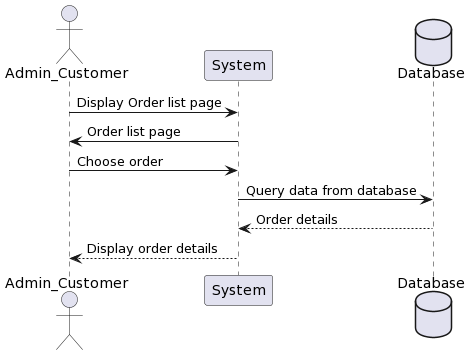

The diagram above was rendered by PlantUML. Its source (embedded in the PNG):
@startuml
actor Admin_Customer
    participant System
    database Database

    Admin_Customer-> System: Display Order list page
    System -> Admin_Customer: Order list page
    Admin_Customer-> System: Choose order
    System -> Database: Query data from database
    Database --> System: Order details
    System --> Admin_Customer: Display order details
@enduml